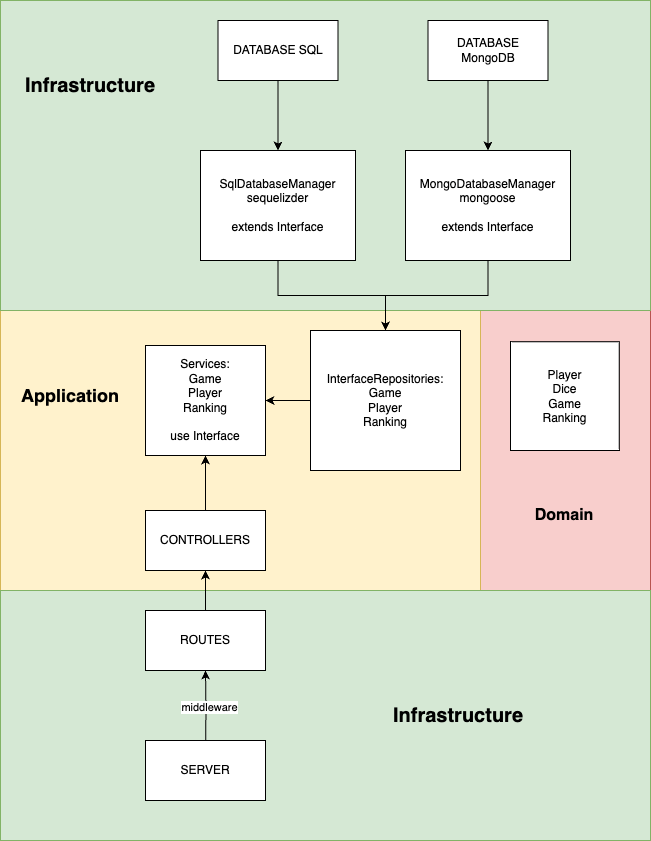

The diagram above was exported from draw.io. Its source (the exported page's mxGraphModel, read from the mxfile embedded in the PNG):
<mxGraphModel dx="1354" dy="680" grid="1" gridSize="10" guides="1" tooltips="1" connect="1" arrows="1" fold="1" page="1" pageScale="1" pageWidth="827" pageHeight="1169" math="0" shadow="0">
  <root>
    <mxCell id="0" />
    <mxCell id="1" parent="0" />
    <mxCell id="RktBr2eveAgtCAbaW0Wa-3" value="" style="rounded=0;whiteSpace=wrap;html=1;fillColor=#f8cecc;strokeColor=#b85450;" parent="1" vertex="1">
      <mxGeometry x="480" y="390" width="170" height="280" as="geometry" />
    </mxCell>
    <mxCell id="EZ_B4jYLLJyYzrBLO7V3-12" value="" style="rounded=0;whiteSpace=wrap;html=1;fillColor=#fff2cc;strokeColor=#d6b656;" parent="1" vertex="1">
      <mxGeometry y="390" width="480" height="280" as="geometry" />
    </mxCell>
    <mxCell id="EZ_B4jYLLJyYzrBLO7V3-10" value="" style="rounded=0;whiteSpace=wrap;html=1;fillColor=#d5e8d4;strokeColor=#82b366;" parent="1" vertex="1">
      <mxGeometry y="670" width="650" height="250" as="geometry" />
    </mxCell>
    <mxCell id="EZ_B4jYLLJyYzrBLO7V3-7" value="" style="rounded=0;whiteSpace=wrap;html=1;fillColor=#d5e8d4;strokeColor=#82b366;" parent="1" vertex="1">
      <mxGeometry y="80" width="650" height="310" as="geometry" />
    </mxCell>
    <mxCell id="N6qA-qJk_Nt_iNGXBbk3-4" style="edgeStyle=orthogonalEdgeStyle;rounded=0;orthogonalLoop=1;jettySize=auto;html=1;exitX=0.5;exitY=0;exitDx=0;exitDy=0;entryX=0.5;entryY=1;entryDx=0;entryDy=0;" parent="1" target="N6qA-qJk_Nt_iNGXBbk3-3" edge="1">
      <mxGeometry relative="1" as="geometry">
        <mxPoint x="205" y="830" as="sourcePoint" />
      </mxGeometry>
    </mxCell>
    <mxCell id="N6qA-qJk_Nt_iNGXBbk3-5" value="middleware" style="edgeLabel;html=1;align=center;verticalAlign=middle;resizable=0;points=[];" parent="N6qA-qJk_Nt_iNGXBbk3-4" vertex="1" connectable="0">
      <mxGeometry x="0.0915" y="-3" relative="1" as="geometry">
        <mxPoint as="offset" />
      </mxGeometry>
    </mxCell>
    <mxCell id="N6qA-qJk_Nt_iNGXBbk3-2" value="SERVER" style="rounded=0;whiteSpace=wrap;html=1;" parent="1" vertex="1">
      <mxGeometry x="145" y="820" width="120" height="60" as="geometry" />
    </mxCell>
    <mxCell id="N6qA-qJk_Nt_iNGXBbk3-14" value="" style="edgeStyle=orthogonalEdgeStyle;rounded=0;orthogonalLoop=1;jettySize=auto;html=1;" parent="1" source="N6qA-qJk_Nt_iNGXBbk3-3" target="N6qA-qJk_Nt_iNGXBbk3-6" edge="1">
      <mxGeometry relative="1" as="geometry" />
    </mxCell>
    <mxCell id="N6qA-qJk_Nt_iNGXBbk3-3" value="ROUTES" style="rounded=0;whiteSpace=wrap;html=1;" parent="1" vertex="1">
      <mxGeometry x="145" y="690" width="120" height="60" as="geometry" />
    </mxCell>
    <mxCell id="noMhV8rfj9e9VuUhUwpQ-8" value="" style="edgeStyle=orthogonalEdgeStyle;rounded=0;orthogonalLoop=1;jettySize=auto;html=1;" parent="1" source="N6qA-qJk_Nt_iNGXBbk3-6" target="N6qA-qJk_Nt_iNGXBbk3-8" edge="1">
      <mxGeometry relative="1" as="geometry" />
    </mxCell>
    <mxCell id="N6qA-qJk_Nt_iNGXBbk3-6" value="CONTROLLERS" style="rounded=0;whiteSpace=wrap;html=1;" parent="1" vertex="1">
      <mxGeometry x="145" y="590" width="120" height="60" as="geometry" />
    </mxCell>
    <mxCell id="N6qA-qJk_Nt_iNGXBbk3-8" value="Services:&lt;br&gt;Game&lt;br&gt;Player&lt;br&gt;Ranking&lt;br&gt;&lt;br&gt;use Interface" style="rounded=0;whiteSpace=wrap;html=1;" parent="1" vertex="1">
      <mxGeometry x="145" y="425" width="120" height="110" as="geometry" />
    </mxCell>
    <mxCell id="tK6_pKUDgPNtLV-ZEY9S-9" value="" style="edgeStyle=orthogonalEdgeStyle;rounded=0;orthogonalLoop=1;jettySize=auto;html=1;" parent="1" source="N6qA-qJk_Nt_iNGXBbk3-9" target="tK6_pKUDgPNtLV-ZEY9S-4" edge="1">
      <mxGeometry relative="1" as="geometry" />
    </mxCell>
    <mxCell id="N6qA-qJk_Nt_iNGXBbk3-9" value="DATABASE SQL" style="rounded=0;whiteSpace=wrap;html=1;" parent="1" vertex="1">
      <mxGeometry x="217.5" y="100" width="120" height="60" as="geometry" />
    </mxCell>
    <mxCell id="noMhV8rfj9e9VuUhUwpQ-2" value="" style="edgeStyle=orthogonalEdgeStyle;rounded=0;orthogonalLoop=1;jettySize=auto;html=1;" parent="1" source="tK6_pKUDgPNtLV-ZEY9S-2" target="N6qA-qJk_Nt_iNGXBbk3-8" edge="1">
      <mxGeometry relative="1" as="geometry" />
    </mxCell>
    <mxCell id="tK6_pKUDgPNtLV-ZEY9S-2" value="InterfaceRepositories:&lt;br&gt;Game&lt;br&gt;Player&lt;br&gt;Ranking" style="rounded=0;whiteSpace=wrap;html=1;" parent="1" vertex="1">
      <mxGeometry x="310" y="410" width="150" height="140" as="geometry" />
    </mxCell>
    <mxCell id="noMhV8rfj9e9VuUhUwpQ-14" style="edgeStyle=orthogonalEdgeStyle;rounded=0;orthogonalLoop=1;jettySize=auto;html=1;exitX=0.5;exitY=1;exitDx=0;exitDy=0;entryX=0.5;entryY=0;entryDx=0;entryDy=0;" parent="1" source="tK6_pKUDgPNtLV-ZEY9S-4" target="tK6_pKUDgPNtLV-ZEY9S-2" edge="1">
      <mxGeometry relative="1" as="geometry" />
    </mxCell>
    <mxCell id="tK6_pKUDgPNtLV-ZEY9S-4" value="SqlDatabaseManager &lt;br&gt;sequelizder&lt;br&gt;&lt;br&gt;extends Interface" style="rounded=0;whiteSpace=wrap;html=1;" parent="1" vertex="1">
      <mxGeometry x="200" y="230" width="155" height="110" as="geometry" />
    </mxCell>
    <mxCell id="tK6_pKUDgPNtLV-ZEY9S-10" value="" style="edgeStyle=orthogonalEdgeStyle;rounded=0;orthogonalLoop=1;jettySize=auto;html=1;" parent="1" source="noMhV8rfj9e9VuUhUwpQ-6" target="noMhV8rfj9e9VuUhUwpQ-7" edge="1">
      <mxGeometry relative="1" as="geometry" />
    </mxCell>
    <mxCell id="noMhV8rfj9e9VuUhUwpQ-6" value="DATABASE MongoDB" style="rounded=0;whiteSpace=wrap;html=1;" parent="1" vertex="1">
      <mxGeometry x="427.5" y="100" width="120" height="60" as="geometry" />
    </mxCell>
    <mxCell id="noMhV8rfj9e9VuUhUwpQ-12" style="edgeStyle=orthogonalEdgeStyle;rounded=0;orthogonalLoop=1;jettySize=auto;html=1;exitX=0.5;exitY=1;exitDx=0;exitDy=0;entryX=0.5;entryY=0;entryDx=0;entryDy=0;" parent="1" source="noMhV8rfj9e9VuUhUwpQ-7" target="tK6_pKUDgPNtLV-ZEY9S-2" edge="1">
      <mxGeometry relative="1" as="geometry" />
    </mxCell>
    <mxCell id="noMhV8rfj9e9VuUhUwpQ-7" value="MongoDatabaseManager &lt;br&gt;mongoose&lt;br&gt;&lt;br&gt;extends Interface" style="rounded=0;whiteSpace=wrap;html=1;" parent="1" vertex="1">
      <mxGeometry x="405" y="230" width="165" height="110" as="geometry" />
    </mxCell>
    <mxCell id="EZ_B4jYLLJyYzrBLO7V3-8" value="&lt;b style=&quot;border-color: var(--border-color);&quot;&gt;&lt;font style=&quot;border-color: var(--border-color); font-size: 20px;&quot;&gt;Infrastructure&lt;/font&gt;&lt;/b&gt;" style="text;html=1;strokeColor=none;fillColor=none;align=center;verticalAlign=middle;whiteSpace=wrap;rounded=0;" parent="1" vertex="1">
      <mxGeometry x="60" y="150" width="60" height="30" as="geometry" />
    </mxCell>
    <mxCell id="EZ_B4jYLLJyYzrBLO7V3-11" value="&lt;b&gt;&lt;font style=&quot;font-size: 20px;&quot;&gt;Infrastructure&lt;/font&gt;&lt;/b&gt;" style="text;html=1;strokeColor=none;fillColor=none;align=center;verticalAlign=middle;whiteSpace=wrap;rounded=0;" parent="1" vertex="1">
      <mxGeometry x="427.5" y="780" width="60" height="30" as="geometry" />
    </mxCell>
    <mxCell id="EZ_B4jYLLJyYzrBLO7V3-17" value="&lt;b style=&quot;font-size: 18px;&quot;&gt;Application&lt;/b&gt;" style="text;html=1;strokeColor=none;fillColor=none;align=center;verticalAlign=middle;whiteSpace=wrap;rounded=0;" parent="1" vertex="1">
      <mxGeometry x="40" y="460" width="60" height="30" as="geometry" />
    </mxCell>
    <mxCell id="RktBr2eveAgtCAbaW0Wa-1" value="Player&lt;br&gt;Dice&lt;br&gt;Game&lt;br&gt;Ranking" style="whiteSpace=wrap;html=1;aspect=fixed;" parent="1" vertex="1">
      <mxGeometry x="510" y="421.25" width="108.75" height="108.75" as="geometry" />
    </mxCell>
    <mxCell id="RktBr2eveAgtCAbaW0Wa-5" value="&lt;b&gt;&lt;font style=&quot;font-size: 16px;&quot;&gt;Domain&lt;/font&gt;&lt;/b&gt;" style="text;html=1;strokeColor=none;fillColor=none;align=center;verticalAlign=middle;whiteSpace=wrap;rounded=0;" parent="1" vertex="1">
      <mxGeometry x="534.37" y="580" width="60" height="30" as="geometry" />
    </mxCell>
  </root>
</mxGraphModel>